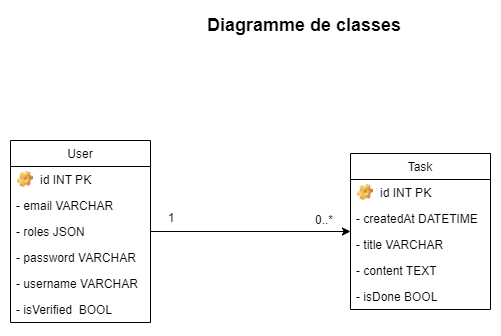

The diagram above was exported from draw.io. Its source (the exported page's mxGraphModel, read from the mxfile embedded in the PNG):
<mxGraphModel dx="1038" dy="489" grid="1" gridSize="10" guides="1" tooltips="1" connect="1" arrows="1" fold="1" page="1" pageScale="1" pageWidth="827" pageHeight="1169" math="0" shadow="0">
  <root>
    <mxCell id="0" />
    <mxCell id="1" parent="0" />
    <mxCell id="eP39KwIthDB_BKpfHorM-1" value="&lt;b&gt;&lt;font style=&quot;font-size: 18px&quot;&gt;Diagramme de classes&lt;/font&gt;&lt;/b&gt;" style="text;html=1;strokeColor=none;fillColor=none;align=center;verticalAlign=middle;whiteSpace=wrap;rounded=0;" vertex="1" parent="1">
      <mxGeometry x="307" y="20" width="214" height="30" as="geometry" />
    </mxCell>
    <mxCell id="eP39KwIthDB_BKpfHorM-17" value="" style="edgeStyle=orthogonalEdgeStyle;rounded=0;orthogonalLoop=1;jettySize=auto;html=1;" edge="1" parent="1" source="eP39KwIthDB_BKpfHorM-2" target="eP39KwIthDB_BKpfHorM-10">
      <mxGeometry relative="1" as="geometry" />
    </mxCell>
    <mxCell id="eP39KwIthDB_BKpfHorM-2" value="User" style="swimlane;fontStyle=0;childLayout=stackLayout;horizontal=1;startSize=26;fillColor=none;horizontalStack=0;resizeParent=1;resizeParentMax=0;resizeLast=0;collapsible=1;marginBottom=0;" vertex="1" parent="1">
      <mxGeometry x="120" y="150" width="140" height="182" as="geometry" />
    </mxCell>
    <mxCell id="eP39KwIthDB_BKpfHorM-6" value="id INT PK" style="label;fontStyle=0;strokeColor=none;fillColor=none;align=left;verticalAlign=top;overflow=hidden;spacingLeft=28;spacingRight=4;rotatable=0;points=[[0,0.5],[1,0.5]];portConstraint=eastwest;imageWidth=16;imageHeight=16;image=img/clipart/Gear_128x128.png" vertex="1" parent="eP39KwIthDB_BKpfHorM-2">
      <mxGeometry y="26" width="140" height="26" as="geometry" />
    </mxCell>
    <mxCell id="eP39KwIthDB_BKpfHorM-3" value="- email VARCHAR" style="text;strokeColor=none;fillColor=none;align=left;verticalAlign=top;spacingLeft=4;spacingRight=4;overflow=hidden;rotatable=0;points=[[0,0.5],[1,0.5]];portConstraint=eastwest;" vertex="1" parent="eP39KwIthDB_BKpfHorM-2">
      <mxGeometry y="52" width="140" height="26" as="geometry" />
    </mxCell>
    <mxCell id="eP39KwIthDB_BKpfHorM-7" value="- roles JSON" style="text;strokeColor=none;fillColor=none;align=left;verticalAlign=top;spacingLeft=4;spacingRight=4;overflow=hidden;rotatable=0;points=[[0,0.5],[1,0.5]];portConstraint=eastwest;" vertex="1" parent="eP39KwIthDB_BKpfHorM-2">
      <mxGeometry y="78" width="140" height="26" as="geometry" />
    </mxCell>
    <mxCell id="eP39KwIthDB_BKpfHorM-5" value="- password VARCHAR" style="text;strokeColor=none;fillColor=none;align=left;verticalAlign=top;spacingLeft=4;spacingRight=4;overflow=hidden;rotatable=0;points=[[0,0.5],[1,0.5]];portConstraint=eastwest;" vertex="1" parent="eP39KwIthDB_BKpfHorM-2">
      <mxGeometry y="104" width="140" height="26" as="geometry" />
    </mxCell>
    <mxCell id="eP39KwIthDB_BKpfHorM-4" value="- username VARCHAR" style="text;strokeColor=none;fillColor=none;align=left;verticalAlign=top;spacingLeft=4;spacingRight=4;overflow=hidden;rotatable=0;points=[[0,0.5],[1,0.5]];portConstraint=eastwest;" vertex="1" parent="eP39KwIthDB_BKpfHorM-2">
      <mxGeometry y="130" width="140" height="26" as="geometry" />
    </mxCell>
    <mxCell id="eP39KwIthDB_BKpfHorM-8" value="- isVerified  BOOL" style="text;strokeColor=none;fillColor=none;align=left;verticalAlign=top;spacingLeft=4;spacingRight=4;overflow=hidden;rotatable=0;points=[[0,0.5],[1,0.5]];portConstraint=eastwest;" vertex="1" parent="eP39KwIthDB_BKpfHorM-2">
      <mxGeometry y="156" width="140" height="26" as="geometry" />
    </mxCell>
    <mxCell id="eP39KwIthDB_BKpfHorM-10" value="Task" style="swimlane;fontStyle=0;childLayout=stackLayout;horizontal=1;startSize=26;fillColor=none;horizontalStack=0;resizeParent=1;resizeParentMax=0;resizeLast=0;collapsible=1;marginBottom=0;" vertex="1" parent="1">
      <mxGeometry x="460" y="163" width="140" height="156" as="geometry" />
    </mxCell>
    <mxCell id="eP39KwIthDB_BKpfHorM-11" value="id INT PK" style="label;fontStyle=0;strokeColor=none;fillColor=none;align=left;verticalAlign=top;overflow=hidden;spacingLeft=28;spacingRight=4;rotatable=0;points=[[0,0.5],[1,0.5]];portConstraint=eastwest;imageWidth=16;imageHeight=16;image=img/clipart/Gear_128x128.png" vertex="1" parent="eP39KwIthDB_BKpfHorM-10">
      <mxGeometry y="26" width="140" height="26" as="geometry" />
    </mxCell>
    <mxCell id="eP39KwIthDB_BKpfHorM-12" value="- createdAt DATETIME" style="text;strokeColor=none;fillColor=none;align=left;verticalAlign=top;spacingLeft=4;spacingRight=4;overflow=hidden;rotatable=0;points=[[0,0.5],[1,0.5]];portConstraint=eastwest;" vertex="1" parent="eP39KwIthDB_BKpfHorM-10">
      <mxGeometry y="52" width="140" height="26" as="geometry" />
    </mxCell>
    <mxCell id="eP39KwIthDB_BKpfHorM-13" value="- title VARCHAR" style="text;strokeColor=none;fillColor=none;align=left;verticalAlign=top;spacingLeft=4;spacingRight=4;overflow=hidden;rotatable=0;points=[[0,0.5],[1,0.5]];portConstraint=eastwest;" vertex="1" parent="eP39KwIthDB_BKpfHorM-10">
      <mxGeometry y="78" width="140" height="26" as="geometry" />
    </mxCell>
    <mxCell id="eP39KwIthDB_BKpfHorM-14" value="- content TEXT" style="text;strokeColor=none;fillColor=none;align=left;verticalAlign=top;spacingLeft=4;spacingRight=4;overflow=hidden;rotatable=0;points=[[0,0.5],[1,0.5]];portConstraint=eastwest;" vertex="1" parent="eP39KwIthDB_BKpfHorM-10">
      <mxGeometry y="104" width="140" height="26" as="geometry" />
    </mxCell>
    <mxCell id="eP39KwIthDB_BKpfHorM-15" value="- isDone BOOL" style="text;strokeColor=none;fillColor=none;align=left;verticalAlign=top;spacingLeft=4;spacingRight=4;overflow=hidden;rotatable=0;points=[[0,0.5],[1,0.5]];portConstraint=eastwest;" vertex="1" parent="eP39KwIthDB_BKpfHorM-10">
      <mxGeometry y="130" width="140" height="26" as="geometry" />
    </mxCell>
    <mxCell id="eP39KwIthDB_BKpfHorM-18" value="1" style="text;html=1;strokeColor=none;fillColor=none;align=center;verticalAlign=middle;whiteSpace=wrap;rounded=0;" vertex="1" parent="1">
      <mxGeometry x="261" y="218" width="40" height="20" as="geometry" />
    </mxCell>
    <mxCell id="eP39KwIthDB_BKpfHorM-21" value="0..*" style="text;html=1;strokeColor=none;fillColor=none;align=center;verticalAlign=middle;whiteSpace=wrap;rounded=0;" vertex="1" parent="1">
      <mxGeometry x="414" y="220" width="40" height="20" as="geometry" />
    </mxCell>
  </root>
</mxGraphModel>